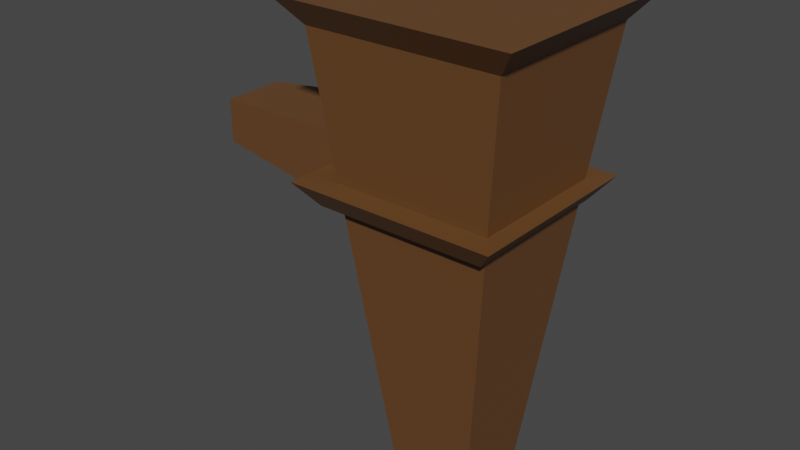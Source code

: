 # Source: tocha.blend  (saved by Blender 3.1.7; exported with 4.5.12 LTS)
import bpy
from mathutils import Matrix  # noqa: F401  (used for matrix-valued properties, if any)

bpy.ops.wm.read_factory_settings(use_empty=True)
scene = bpy.context.scene
scene.name = 'Scene'

# ---- collections
col_collection = bpy.data.collections.new('Collection'); scene.collection.children.link(col_collection)

# ---- materials (node trees are filled in below, after node groups)
mat_material = bpy.data.materials.new('Material')
mat_material.alpha_threshold = 0.0
mat_material.use_transparent_shadow = False
mat_material.line_color = (0.0, 0.0, 0.0, 1.0)
mat_materiais = bpy.data.materials.new('Materiais')
mat_materiais.use_transparent_shadow = False

# ---- material node trees
mat_material.use_nodes = True; mat_material.node_tree.nodes.clear()
_N = mat_material.node_tree.nodes; _L = mat_material.node_tree.links
n0 = _N.new('ShaderNodeOutputMaterial'); n0.name = 'Material Output'; n0.location = (300, 300)
n1 = _N.new('ShaderNodeBsdfPrincipled'); n1.name = 'Principled BSDF'; n1.location = (10, 300)
n1.distribution = 'GGX'
n1.subsurface_method = 'RANDOM_WALK_SKIN'
n1.inputs[0].default_value = (0.1384, 0.06125, 0.02029, 1.0)
n1.inputs[2].default_value = 0.4
n1.inputs[3].default_value = 1.45
n1.inputs[27].default_value = (0.0, 0.0, 0.0, 1.0)
n1.inputs[28].default_value = 1.0
_L.new(n1.outputs[0], n0.inputs[0])
n0.is_active_output = True
mat_materiais.use_nodes = True; mat_materiais.node_tree.nodes.clear()
_N = mat_materiais.node_tree.nodes; _L = mat_materiais.node_tree.links
n0 = _N.new('ShaderNodeBsdfPrincipled'); n0.name = 'Principled BSDF'; n0.location = (10, 300)
n0.distribution = 'GGX'
n0.subsurface_method = 'RANDOM_WALK_SKIN'
n0.inputs[0].default_value = (0.1384, 0.06125, 0.02029, 1.0)
n0.inputs[3].default_value = 1.45
n0.inputs[27].default_value = (0.0, 0.0, 0.0, 1.0)
n0.inputs[28].default_value = 1.0
n1 = _N.new('ShaderNodeOutputMaterial'); n1.name = 'Material Output'; n1.location = (300, 300)
_L.new(n0.outputs[0], n1.inputs[0])
n1.is_active_output = True

# ---- world
world_world = bpy.data.worlds.new('World'); scene.world = world_world
world_world.use_nodes = True; world_world.node_tree.nodes.clear()
_N = world_world.node_tree.nodes; _L = world_world.node_tree.links
n0 = _N.new('ShaderNodeOutputWorld'); n0.name = 'World Output'; n0.location = (300, 300)
n1 = _N.new('ShaderNodeBackground'); n1.name = 'Background'; n1.location = (10, 300)
n1.inputs[0].default_value = (0.05088, 0.05088, 0.05088, 1.0)
_L.new(n1.outputs[0], n0.inputs[0])
n0.is_active_output = True
world_world.color = (0.05088, 0.05088, 0.05088)
world_world.use_sun_shadow = False
world_world.sun_shadow_jitter_overblur = 0.0

# ---- meshes
me_cube = bpy.data.meshes.new('Cube')
me_cube.from_pydata([(0.6738, 0.6738, 1.0), (0.3029, 0.3029, -1.0), (0.6738, -0.6738, 1.0), (0.3029, -0.3029, -1.0), (-0.6738, 0.6738, 1.0), (-0.3029, 0.3029, -1.0), (-0.6738, -0.6738, 1.0), (-0.3029, -0.3029, -1.0), (0.8213, 0.8213, 1.118), (0.8213, -0.8213, 1.118), (-0.8213, 0.8213, 1.118), (-0.8213, -0.8213, 1.118), (0.5507, 0.6055, 0.2528), (0.5507, -0.6062, 0.2528), (-0.661, 0.6055, 0.2528), (-0.661, -0.6062, 0.2528), (0.6833, 0.7381, 0.3593), (0.6833, -0.7388, 0.3593), (-0.7936, 0.7381, 0.3593), (-0.7936, -0.7388, 0.3593)], [], [(6, 2, 9, 11), (3, 2, 6, 7), (7, 6, 4, 5), (5, 1, 3, 7), (1, 0, 2, 3), (5, 4, 0, 1), (8, 10, 11, 9), (4, 6, 11, 10), (2, 0, 8, 9), (0, 4, 10, 8), (15, 13, 17, 19), (16, 18, 19, 17), (14, 15, 19, 18), (13, 12, 16, 17), (12, 14, 18, 16)])
_uv = me_cube.uv_layers.new(name='UVMap')
_uv.uv.foreach_set('vector', [0.625, 1.0, 0.625, 0.75, 0.625, 0.75, 0.625, 1.0, 0.375, 0.75, 0.625, 0.75, 0.625, 1.0, 0.375, 1.0, 0.375, 0.0, 0.625, 0.0, 0.625, 0.25, 0.375, 0.25, 0.125, 0.5, 0.375, 0.5, 0.375, 0.75, 0.125, 0.75, 0.375, 0.5, 0.625, 0.5, 0.625, 0.75, 0.375, 0.75, 0.375, 0.25, 0.625, 0.25, 0.625, 0.5, 0.375, 0.5, 0.625, 0.5, 0.875, 0.5, 0.875, 0.75, 0.625, 0.75, 0.625, 0.25, 0.625, 0.0, 0.625, 0.0, 0.625, 0.25, 0.625, 0.75, 0.625, 0.5, 0.625, 0.5, 0.625, 0.75, 0.625, 0.5, 0.625, 0.25, 0.625, 0.25, 0.625, 0.5, 0.625, 1.0, 0.625, 0.75, 0.625, 0.75, 0.625, 1.0, 0.625, 0.5, 0.875, 0.5, 0.875, 0.75, 0.625, 0.75, 0.625, 0.25, 0.625, 0.0, 0.625, 0.0, 0.625, 0.25, 0.625, 0.75, 0.625, 0.5, 0.625, 0.5, 0.625, 0.75, 0.625, 0.5, 0.625, 0.25, 0.625, 0.25, 0.625, 0.5])
me_cube.materials.append(mat_material)
me_cube.use_remesh_preserve_volume = False
me_cube.use_remesh_preserve_attributes = False
me_cube.use_mirror_vertex_groups = False
me_cube.update()
me_cubo = bpy.data.meshes.new('Cubo')
me_cubo.from_pydata([(-1.0, -0.5322, -0.5322), (-1.0, -0.5322, 0.5322), (-1.0, 0.5322, -0.5322), (-1.0, 0.5322, 0.5322), (1.0, -1.0, -1.0), (1.0, -1.0, 1.0), (1.0, 1.0, -1.0), (1.0, 1.0, 1.0)], [], [(0, 1, 3, 2), (2, 3, 7, 6), (6, 7, 5, 4), (4, 5, 1, 0), (2, 6, 4, 0), (7, 3, 1, 5)])
_uv = me_cubo.uv_layers.new(name='Mapa UV')
_uv.uv.foreach_set('vector', [0.375, 0.0, 0.625, 0.0, 0.625, 0.25, 0.375, 0.25, 0.375, 0.25, 0.625, 0.25, 0.625, 0.5, 0.375, 0.5, 0.375, 0.5, 0.625, 0.5, 0.625, 0.75, 0.375, 0.75, 0.375, 0.75, 0.625, 0.75, 0.625, 1.0, 0.375, 1.0, 0.125, 0.5, 0.375, 0.5, 0.375, 0.75, 0.125, 0.75, 0.625, 0.5, 0.875, 0.5, 0.875, 0.75, 0.625, 0.75])
me_cubo.materials.append(mat_materiais)
me_cubo.use_remesh_fix_poles = True
me_cubo.use_remesh_preserve_attributes = False
me_cubo.update()

# ---- objects
ob_cube = bpy.data.objects.new('Cube', me_cube)
ob_cubo = bpy.data.objects.new('Cubo', me_cubo)

# ---- transforms, parenting, visibility, modifiers, constraints
ob_cube.location = (0.0, 0.0, 0.9463)
ob_cube.scale = (0.4635, 0.4274, 0.7157)
ob_cube.lock_rotations_4d = False
ob_cube.empty_display_type = 'ARROWS'
ob_cube.lineart.crease_threshold = 0.0
ob_cubo.location = (-0.4412, 0.0, 1.205)
ob_cubo.scale = (0.3975, -0.1975, 0.1354)

# ---- collection membership
col_collection.objects.link(ob_cube)
col_collection.objects.link(ob_cubo)

# ---- scene / render settings (as saved in the file)
scene.frame_start = 1; scene.frame_end = 250; scene.frame_set(1)
scene.render.engine = 'BLENDER_EEVEE_NEXT'
scene.cycles.sampling_pattern = 'TABULATED_SOBOL'
scene.cycles.use_light_tree = False
scene.view_settings.view_transform = 'Filmic'
bpy.context.view_layer.update()

# ---- added for rendering (the .blend has no active camera and no usable light): camera, sun
cam_auto = bpy.data.cameras.new('AutoCamera')
cam_auto.lens = 50.0
cam_auto.sensor_width = 36.0
cam_auto.clip_end = 1000.0
ob_auto_camera = bpy.data.objects.new('AutoCamera', cam_auto)
scene.collection.objects.link(ob_auto_camera)
ob_auto_camera.location = (1.68475, -2.29654, 2.51966)
ob_auto_camera.rotation_euler = (1.09748, -7.21219e-08, 0.694738)
scene.camera = ob_auto_camera
light_auto_sun = bpy.data.lights.new('AutoSun', 'SUN')
light_auto_sun.energy = 3.0
light_auto_sun.angle = 0.0523599
ob_auto_sun = bpy.data.objects.new('AutoSun', light_auto_sun)
scene.collection.objects.link(ob_auto_sun)
ob_auto_sun.rotation_euler = (0.872665, 0.174533, 0.523599)
bpy.context.view_layer.update()
